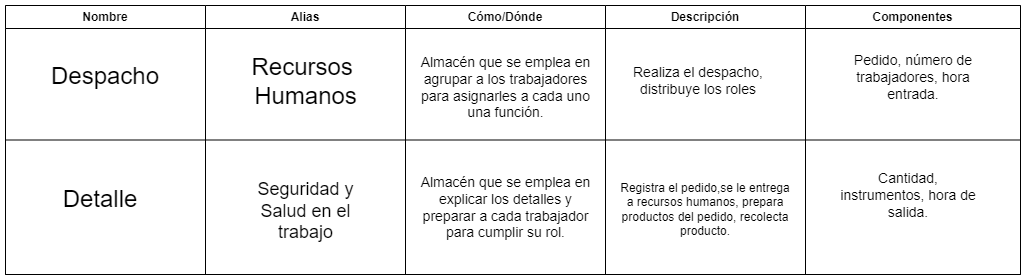

The diagram above was exported from draw.io. Its source (the exported page's mxGraphModel, read from the mxfile embedded in the PNG):
<mxGraphModel dx="2218" dy="27" grid="0" gridSize="10" guides="1" tooltips="1" connect="1" arrows="1" fold="1" page="0" pageScale="1" pageWidth="827" pageHeight="1169" math="0" shadow="0">
  <root>
    <mxCell id="0" />
    <mxCell id="1" parent="0" />
    <mxCell id="FAgvb1dE8krRgh17Iauu-16" style="edgeStyle=orthogonalEdgeStyle;rounded=0;orthogonalLoop=1;jettySize=auto;html=1;entryX=0.5;entryY=0;entryDx=0;entryDy=0;" parent="1" edge="1">
      <mxGeometry relative="1" as="geometry" />
    </mxCell>
    <mxCell id="d3SZVKsSxVCGL_ZmSJyz-28" value="" style="swimlane;startSize=0;" parent="1" vertex="1">
      <mxGeometry x="-490" y="1010" width="1015" height="269" as="geometry" />
    </mxCell>
    <mxCell id="d3SZVKsSxVCGL_ZmSJyz-29" value="Nombre" style="swimlane;whiteSpace=wrap;html=1;" parent="d3SZVKsSxVCGL_ZmSJyz-28" vertex="1">
      <mxGeometry width="200" height="269" as="geometry" />
    </mxCell>
    <mxCell id="nn2QuslnQXIZZ-60iw8i-6" value="&lt;font style=&quot;font-size: 24px;&quot;&gt;Despacho&lt;/font&gt;" style="text;html=1;align=center;verticalAlign=middle;whiteSpace=wrap;rounded=0;" parent="d3SZVKsSxVCGL_ZmSJyz-29" vertex="1">
      <mxGeometry x="70" y="56" width="60" height="30" as="geometry" />
    </mxCell>
    <mxCell id="nn2QuslnQXIZZ-60iw8i-8" value="&lt;font style=&quot;font-size: 24px;&quot;&gt;Detalle&lt;/font&gt;" style="text;html=1;align=center;verticalAlign=middle;whiteSpace=wrap;rounded=0;" parent="d3SZVKsSxVCGL_ZmSJyz-29" vertex="1">
      <mxGeometry x="65" y="179" width="60" height="30" as="geometry" />
    </mxCell>
    <mxCell id="d3SZVKsSxVCGL_ZmSJyz-30" value="Componentes" style="swimlane;whiteSpace=wrap;html=1;" parent="d3SZVKsSxVCGL_ZmSJyz-28" vertex="1">
      <mxGeometry x="800" width="215" height="269" as="geometry" />
    </mxCell>
    <mxCell id="d3SZVKsSxVCGL_ZmSJyz-45" value="&lt;font style=&quot;font-size: 14px;&quot;&gt;Pedido, número de trabajadores, hora entrada.&lt;/font&gt;" style="text;html=1;align=center;verticalAlign=middle;whiteSpace=wrap;rounded=0;" parent="d3SZVKsSxVCGL_ZmSJyz-30" vertex="1">
      <mxGeometry x="31.5" y="44" width="152" height="56" as="geometry" />
    </mxCell>
    <mxCell id="nn2QuslnQXIZZ-60iw8i-13" value="&lt;font style=&quot;font-size: 14px;&quot;&gt;Cantidad, instrumentos, hora de salida.&lt;/font&gt;" style="text;html=1;align=center;verticalAlign=middle;whiteSpace=wrap;rounded=0;" parent="d3SZVKsSxVCGL_ZmSJyz-30" vertex="1">
      <mxGeometry x="31.5" y="149" width="142" height="81" as="geometry" />
    </mxCell>
    <mxCell id="d3SZVKsSxVCGL_ZmSJyz-36" value="" style="endArrow=none;html=1;rounded=0;exitX=0;exitY=0.5;exitDx=0;exitDy=0;entryX=1;entryY=0.5;entryDx=0;entryDy=0;" parent="d3SZVKsSxVCGL_ZmSJyz-28" source="d3SZVKsSxVCGL_ZmSJyz-29" target="d3SZVKsSxVCGL_ZmSJyz-30" edge="1">
      <mxGeometry width="50" height="50" relative="1" as="geometry">
        <mxPoint x="-240" y="290" as="sourcePoint" />
        <mxPoint x="-190" y="240" as="targetPoint" />
      </mxGeometry>
    </mxCell>
    <mxCell id="d3SZVKsSxVCGL_ZmSJyz-31" value="Alias" style="swimlane;whiteSpace=wrap;html=1;" parent="1" vertex="1">
      <mxGeometry x="-290" y="1010" width="200" height="269" as="geometry" />
    </mxCell>
    <mxCell id="d3SZVKsSxVCGL_ZmSJyz-42" value="&lt;font style=&quot;font-size: 24px;&quot;&gt;Recursos&amp;nbsp;&lt;/font&gt;&lt;div&gt;&lt;font style=&quot;font-size: 24px;&quot;&gt;Humanos&lt;/font&gt;&lt;/div&gt;" style="text;html=1;align=center;verticalAlign=middle;resizable=0;points=[];autosize=1;strokeColor=none;fillColor=none;" parent="d3SZVKsSxVCGL_ZmSJyz-31" vertex="1">
      <mxGeometry x="35" y="41" width="130" height="70" as="geometry" />
    </mxCell>
    <mxCell id="nn2QuslnQXIZZ-60iw8i-14" value="&lt;font style=&quot;font-size: 18px;&quot;&gt;Seguridad y Salud en el trabajo&lt;/font&gt;" style="text;html=1;align=center;verticalAlign=middle;whiteSpace=wrap;rounded=0;" parent="d3SZVKsSxVCGL_ZmSJyz-31" vertex="1">
      <mxGeometry x="28.5" y="191" width="143" height="30" as="geometry" />
    </mxCell>
    <mxCell id="d3SZVKsSxVCGL_ZmSJyz-32" value="Cómo/Dónde" style="swimlane;whiteSpace=wrap;html=1;" parent="1" vertex="1">
      <mxGeometry x="-90" y="1010" width="200" height="269" as="geometry" />
    </mxCell>
    <mxCell id="nn2QuslnQXIZZ-60iw8i-7" value="&lt;font style=&quot;font-size: 14px;&quot;&gt;Almacén que se emplea en agrupar a los trabajadores para asignarles a cada uno una función.&lt;/font&gt;" style="text;html=1;align=center;verticalAlign=middle;whiteSpace=wrap;rounded=0;" parent="d3SZVKsSxVCGL_ZmSJyz-32" vertex="1">
      <mxGeometry x="13.75" y="47" width="172.5" height="70" as="geometry" />
    </mxCell>
    <mxCell id="nn2QuslnQXIZZ-60iw8i-10" value="&lt;font style=&quot;font-size: 14px;&quot;&gt;Almacén que se emplea en explicar los detalles y preparar a cada trabajador para cumplir su rol.&lt;/font&gt;" style="text;html=1;align=center;verticalAlign=middle;whiteSpace=wrap;rounded=0;" parent="d3SZVKsSxVCGL_ZmSJyz-32" vertex="1">
      <mxGeometry x="13.75" y="167" width="172.5" height="70" as="geometry" />
    </mxCell>
    <mxCell id="d3SZVKsSxVCGL_ZmSJyz-33" value="Descripción" style="swimlane;whiteSpace=wrap;html=1;" parent="1" vertex="1">
      <mxGeometry x="110" y="1010" width="200" height="269" as="geometry" />
    </mxCell>
    <mxCell id="d3SZVKsSxVCGL_ZmSJyz-47" value="Registra el pedido,se le entrega a recursos humanos, prepara productos del pedido, recolecta producto." style="text;html=1;align=center;verticalAlign=middle;whiteSpace=wrap;rounded=0;" parent="d3SZVKsSxVCGL_ZmSJyz-33" vertex="1">
      <mxGeometry x="13" y="157" width="174" height="94" as="geometry" />
    </mxCell>
    <mxCell id="d3SZVKsSxVCGL_ZmSJyz-48" value="&lt;font style=&quot;font-size: 14px;&quot;&gt;Realiza el despacho, distribuye los roles&lt;/font&gt;" style="text;html=1;align=center;verticalAlign=middle;whiteSpace=wrap;rounded=0;" parent="d3SZVKsSxVCGL_ZmSJyz-33" vertex="1">
      <mxGeometry x="18" y="42" width="150" height="66" as="geometry" />
    </mxCell>
  </root>
</mxGraphModel>